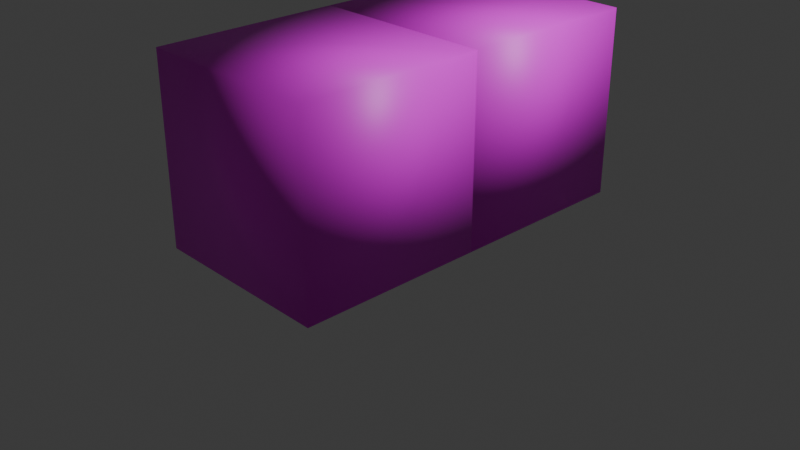 # Source: CNBlocks.blend  (saved by Blender 5.1.30; exported with 4.5.12 LTS)
import bpy
from mathutils import Matrix  # noqa: F401  (used for matrix-valued properties, if any)

bpy.ops.wm.read_factory_settings(use_empty=True)
scene = bpy.context.scene
scene.name = 'Scene'

# ---- collections
col_collection = bpy.data.collections.new('Collection'); scene.collection.children.link(col_collection)

# ---- images (referenced by path relative to the original .blend; pixels are not part of the script)
import os
ASSET_DIR = os.environ.get("B2B_ASSET_DIR", "")  # directory of the original .blend (textures are referenced by path, not embedded)
HERE = os.path.dirname(os.path.abspath(__file__))  # packed textures are extracted next to this script under _unpacked/

def load_image(name, relpath, width, height, colorspace="sRGB"):
    """Load a texture the original file referenced (path relative to the .blend, or extracted next to this script)."""
    p = next((c for c in (os.path.join(HERE, relpath), os.path.join(ASSET_DIR, relpath)) if relpath and os.path.exists(c)), "")
    if p:
        img = bpy.data.images.load(p, check_existing=True)
        img.name = name
    else:  # same state as the original file: an image datablock whose file is absent (Cycles renders it pink)
        img = bpy.data.images.new(name, width, height)
        img.source = "FILE"
        img.filepath = "//" + (relpath or name)
    img.colorspace_settings.name = colorspace
    return img
img_foldc_png = load_image('FoldC.png', 'FoldC.png', 1024, 1024, 'sRGB')
img_foldn_png = load_image('FoldN.png', 'FoldN.png', 1024, 1024, 'sRGB')

# ---- materials (node trees are filled in below, after node groups)
mat_material_001 = bpy.data.materials.new('Material.001')
mat_material_002 = bpy.data.materials.new('Material.002')

# ---- material node trees
mat_material_001.use_nodes = True; mat_material_001.node_tree.nodes.clear()
_N = mat_material_001.node_tree.nodes; _L = mat_material_001.node_tree.links
n0 = _N.new('ShaderNodeBsdfPrincipled'); n0.name = 'Principled BSDF'; n0.location = (-200, 100)
n1 = _N.new('ShaderNodeOutputMaterial'); n1.name = 'Material Output'; n1.location = (200, 100)
n2 = _N.new('ShaderNodeTexImage'); n2.name = 'Image Texture'; n2.location = (-490, 75)
n2.image = img_foldc_png
_L.new(n0.outputs[0], n1.inputs[0])
_L.new(n2.outputs[0], n0.inputs[0])
n1.is_active_output = True
mat_material_002.use_nodes = True; mat_material_002.node_tree.nodes.clear()
_N = mat_material_002.node_tree.nodes; _L = mat_material_002.node_tree.links
n0 = _N.new('ShaderNodeBsdfPrincipled'); n0.name = 'Principled BSDF'; n0.location = (-200, 100)
n1 = _N.new('ShaderNodeOutputMaterial'); n1.name = 'Material Output'; n1.location = (200, 100)
n2 = _N.new('ShaderNodeTexImage'); n2.name = 'Image Texture'; n2.location = (-490, 75)
n2.image = img_foldn_png
_L.new(n0.outputs[0], n1.inputs[0])
_L.new(n2.outputs[0], n0.inputs[0])
n1.is_active_output = True

# ---- world
world_world = bpy.data.worlds.new('World'); scene.world = world_world
world_world.use_nodes = True; world_world.node_tree.nodes.clear()
_N = world_world.node_tree.nodes; _L = world_world.node_tree.links
n0 = _N.new('ShaderNodeOutputWorld'); n0.name = 'World Output'; n0.location = (200, 100)
n1 = _N.new('ShaderNodeBackground'); n1.name = 'Background'; n1.location = (-200, 100)
n1.inputs[0].default_value = (0.05088, 0.05088, 0.05088, 1.0)
_L.new(n1.outputs[0], n0.inputs[0])
n0.is_active_output = True
world_world.color = (0.05088, 0.05088, 0.05088)
world_world.sun_shadow_jitter_overblur = 0.0

# ---- cameras
cam_camera = bpy.data.cameras.new('Camera')
cam_camera.clip_end = 100.0
cam_camera.ortho_scale = 7.314

# ---- lights
light_light = bpy.data.lights.new('Light', 'POINT')
light_light.energy = 1000.0
light_light.shadow_soft_size = 0.1

# ---- meshes
me_cube_001 = bpy.data.meshes.new('Cube.001')
me_cube_001.from_pydata([(-1.0, -1.0, -1.0), (-1.0, -1.0, 1.0), (-1.0, 1.0, -1.0), (-1.0, 1.0, 1.0), (1.0, -1.0, -1.0), (1.0, -1.0, 1.0), (1.0, 1.0, -1.0), (1.0, 1.0, 1.0)], [], [(0, 1, 3, 2), (2, 3, 7, 6), (6, 7, 5, 4), (4, 5, 1, 0), (2, 6, 4, 0), (7, 3, 1, 5)])
me_cube_001.polygons.foreach_set('use_smooth', [True] * 6)
_uv = me_cube_001.uv_layers.new(name='UVMap')
_uv.uv.foreach_set('vector', [0.3333, 0.25, 0.3333, 0.0, 0.6667, 0.0, 0.6667, 0.25, 1.0, 0.5, 1.0, 0.75, 0.6667, 0.75, 0.6667, 0.5, 0.6667, 0.5, 0.6667, 0.75, 0.3333, 0.75, 0.3333, 0.5, 0.3333, 0.5, 0.3333, 0.75, -2.384e-07, 0.75, -2.384e-07, 0.5, 0.6667, 0.25, 0.6667, 0.5, 0.3333, 0.5, 0.3333, 0.25, 0.6667, 0.75, 0.6667, 1.0, 0.3333, 1.0, 0.3333, 0.75])
me_cube_001.materials.append(mat_material_001)
me_cube_001.update()
me_cube_002 = bpy.data.meshes.new('Cube.002')
me_cube_002.from_pydata([(-1.0, -1.0, -1.0), (-1.0, -1.0, 1.0), (-1.0, 1.0, -1.0), (-1.0, 1.0, 1.0), (1.0, -1.0, -1.0), (1.0, -1.0, 1.0), (1.0, 1.0, -1.0), (1.0, 1.0, 1.0)], [], [(0, 1, 3, 2), (2, 3, 7, 6), (6, 7, 5, 4), (4, 5, 1, 0), (2, 6, 4, 0), (7, 3, 1, 5)])
me_cube_002.polygons.foreach_set('use_smooth', [True] * 6)
_uv = me_cube_002.uv_layers.new(name='UVMap')
_uv.uv.foreach_set('vector', [0.3333, 0.25, 0.3333, 0.0, 0.6667, 0.0, 0.6667, 0.25, 1.0, 0.5, 1.0, 0.75, 0.6667, 0.75, 0.6667, 0.5, 0.6667, 0.5, 0.6667, 0.75, 0.3333, 0.75, 0.3333, 0.5, 0.3333, 0.5, 0.3333, 0.75, -2.384e-07, 0.75, -2.384e-07, 0.5, 0.6667, 0.25, 0.6667, 0.5, 0.3333, 0.5, 0.3333, 0.25, 0.6667, 0.75, 0.6667, 1.0, 0.3333, 1.0, 0.3333, 0.75])
me_cube_002.materials.append(mat_material_002)
me_cube_002.update()

# ---- objects
ob_light = bpy.data.objects.new('Light', light_light)
ob_camera = bpy.data.objects.new('Camera', cam_camera)
ob_cube = bpy.data.objects.new('Cube', me_cube_001)
ob_cube_001 = bpy.data.objects.new('Cube.001', me_cube_002)

# ---- transforms, parenting, visibility, modifiers, constraints
ob_light.location = (4.076, 1.005, 5.904)
ob_light.rotation_euler = (0.6503, 0.05522, 1.866)
ob_light.lock_rotations_4d = False
ob_light.empty_display_type = 'ARROWS'
ob_light.color = (0.0, 0.0, 0.0, 0.0)
ob_light.lineart.crease_threshold = 0.0
ob_camera.location = (7.359, -6.926, 4.958)
ob_camera.rotation_euler = (1.109, 0.0, 0.8149)
ob_camera.lock_rotations_4d = False
ob_camera.empty_display_type = 'ARROWS'
ob_camera.color = (0.0, 0.0, 0.0, 0.0)
ob_camera.display_type = 'WIRE'
ob_camera.lineart.crease_threshold = 0.0
ob_cube.location = (0.0, -1.0, 1.0)
ob_cube_001.location = (0.0, 1.0, 1.0)

# ---- collection membership
col_collection.objects.link(ob_light)
col_collection.objects.link(ob_camera)
col_collection.objects.link(ob_cube)
col_collection.objects.link(ob_cube_001)

# ---- scene / render settings (as saved in the file)
scene.camera = ob_camera
scene.frame_start = 1; scene.frame_end = 250; scene.frame_set(1)
scene.render.engine = 'BLENDER_EEVEE_NEXT'
scene.render.bake_bias = 0.0
scene.render.bake_samples = 0
scene.cycles.sampling_pattern = 'TABULATED_SOBOL'
scene.eevee.use_volume_custom_range = False
bpy.context.view_layer.update()
